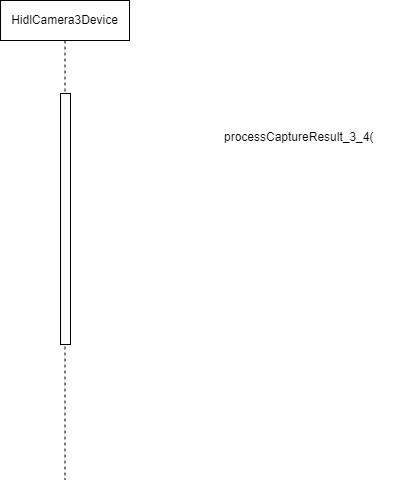

The diagram above was exported from draw.io. Its source (the exported page's mxGraphModel, read from the mxfile embedded in the PNG):
<mxGraphModel dx="1820" dy="1532" grid="0" gridSize="10" guides="1" tooltips="1" connect="1" arrows="1" fold="1" page="0" pageScale="1" pageWidth="827" pageHeight="1169" math="0" shadow="0">
  <root>
    <mxCell id="0" />
    <mxCell id="1" parent="0" />
    <mxCell id="nIOMUbPx0hiilnajxNUb-1" value="HidlCamera3Device" style="shape=umlLifeline;perimeter=lifelinePerimeter;whiteSpace=wrap;html=1;container=1;dropTarget=0;collapsible=0;recursiveResize=0;outlineConnect=0;portConstraint=eastwest;newEdgeStyle={&quot;curved&quot;:0,&quot;rounded&quot;:0};" vertex="1" parent="1">
      <mxGeometry x="-161" y="-542" width="129" height="479" as="geometry" />
    </mxCell>
    <mxCell id="nIOMUbPx0hiilnajxNUb-2" value="" style="html=1;points=[[0,0,0,0,5],[0,1,0,0,-5],[1,0,0,0,5],[1,1,0,0,-5]];perimeter=orthogonalPerimeter;outlineConnect=0;targetShapes=umlLifeline;portConstraint=eastwest;newEdgeStyle={&quot;curved&quot;:0,&quot;rounded&quot;:0};" vertex="1" parent="nIOMUbPx0hiilnajxNUb-1">
      <mxGeometry x="60" y="93" width="10" height="251" as="geometry" />
    </mxCell>
    <mxCell id="nIOMUbPx0hiilnajxNUb-3" value="processCaptureResult_3_4(" style="text;whiteSpace=wrap;html=1;" vertex="1" parent="1">
      <mxGeometry x="61" y="-419" width="177" height="36" as="geometry" />
    </mxCell>
  </root>
</mxGraphModel>